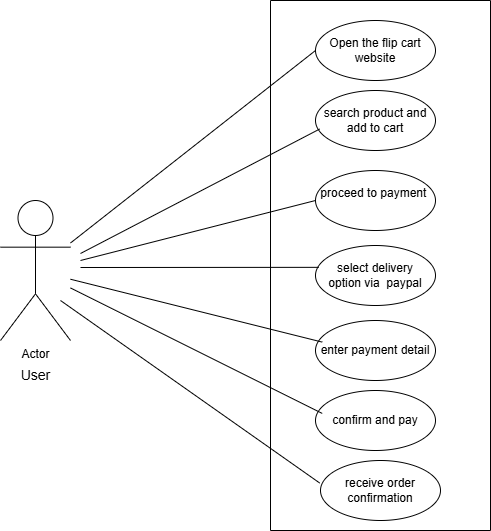

The diagram above was exported from draw.io. Its source (the exported page's mxGraphModel, read from the mxfile embedded in the PNG):
<mxGraphModel dx="760" dy="411" grid="1" gridSize="10" guides="1" tooltips="1" connect="1" arrows="1" fold="1" page="1" pageScale="1" pageWidth="850" pageHeight="1100" math="0" shadow="0">
  <root>
    <mxCell id="0" />
    <mxCell id="1" parent="0" />
    <mxCell id="mDLdmcXvoT7CJ9p-hJoG-6" value="Open the flip cart website" style="ellipse;whiteSpace=wrap;html=1;" vertex="1" parent="1">
      <mxGeometry x="395" y="110" width="120" height="60" as="geometry" />
    </mxCell>
    <mxCell id="mDLdmcXvoT7CJ9p-hJoG-8" value="enter payment detail" style="ellipse;whiteSpace=wrap;html=1;" vertex="1" parent="1">
      <mxGeometry x="395" y="410" width="120" height="60" as="geometry" />
    </mxCell>
    <mxCell id="mDLdmcXvoT7CJ9p-hJoG-9" value="select delivery&lt;div&gt;option via&amp;nbsp; paypal&lt;/div&gt;" style="ellipse;whiteSpace=wrap;html=1;" vertex="1" parent="1">
      <mxGeometry x="395" y="335" width="120" height="60" as="geometry" />
    </mxCell>
    <mxCell id="mDLdmcXvoT7CJ9p-hJoG-10" value="proceed to payment&amp;nbsp;&lt;div&gt;&amp;nbsp;&lt;/div&gt;" style="ellipse;whiteSpace=wrap;html=1;" vertex="1" parent="1">
      <mxGeometry x="395" y="260" width="120" height="60" as="geometry" />
    </mxCell>
    <mxCell id="mDLdmcXvoT7CJ9p-hJoG-11" value="search product and add to cart" style="ellipse;whiteSpace=wrap;html=1;" vertex="1" parent="1">
      <mxGeometry x="395" y="180" width="120" height="60" as="geometry" />
    </mxCell>
    <mxCell id="mDLdmcXvoT7CJ9p-hJoG-20" value="" style="swimlane;startSize=0;" vertex="1" parent="1">
      <mxGeometry x="350" y="90" width="220" height="530" as="geometry" />
    </mxCell>
    <mxCell id="mDLdmcXvoT7CJ9p-hJoG-7" value="confirm and pay" style="ellipse;whiteSpace=wrap;html=1;" vertex="1" parent="mDLdmcXvoT7CJ9p-hJoG-20">
      <mxGeometry x="45" y="390" width="120" height="60" as="geometry" />
    </mxCell>
    <mxCell id="mDLdmcXvoT7CJ9p-hJoG-39" value="receive order confirmation" style="ellipse;whiteSpace=wrap;html=1;" vertex="1" parent="mDLdmcXvoT7CJ9p-hJoG-20">
      <mxGeometry x="50" y="460" width="120" height="60" as="geometry" />
    </mxCell>
    <mxCell id="mDLdmcXvoT7CJ9p-hJoG-22" value="Actor" style="shape=umlActor;verticalLabelPosition=bottom;verticalAlign=top;html=1;outlineConnect=0;" vertex="1" parent="1">
      <mxGeometry x="80" y="290" width="70" height="140" as="geometry" />
    </mxCell>
    <mxCell id="mDLdmcXvoT7CJ9p-hJoG-30" value="" style="endArrow=none;html=1;rounded=0;entryX=0;entryY=0.5;entryDx=0;entryDy=0;" edge="1" parent="1" source="mDLdmcXvoT7CJ9p-hJoG-22" target="mDLdmcXvoT7CJ9p-hJoG-6">
      <mxGeometry width="50" height="50" relative="1" as="geometry">
        <mxPoint x="190" y="310" as="sourcePoint" />
        <mxPoint x="240" y="260" as="targetPoint" />
      </mxGeometry>
    </mxCell>
    <mxCell id="mDLdmcXvoT7CJ9p-hJoG-31" value="" style="endArrow=none;html=1;rounded=0;entryX=0.034;entryY=0.643;entryDx=0;entryDy=0;entryPerimeter=0;" edge="1" parent="1" target="mDLdmcXvoT7CJ9p-hJoG-11">
      <mxGeometry width="50" height="50" relative="1" as="geometry">
        <mxPoint x="160" y="343" as="sourcePoint" />
        <mxPoint x="405" y="150" as="targetPoint" />
      </mxGeometry>
    </mxCell>
    <mxCell id="mDLdmcXvoT7CJ9p-hJoG-32" value="" style="endArrow=none;html=1;rounded=0;entryX=0.027;entryY=0.364;entryDx=0;entryDy=0;entryPerimeter=0;" edge="1" parent="1" target="mDLdmcXvoT7CJ9p-hJoG-9">
      <mxGeometry width="50" height="50" relative="1" as="geometry">
        <mxPoint x="160" y="357" as="sourcePoint" />
        <mxPoint x="415" y="160" as="targetPoint" />
      </mxGeometry>
    </mxCell>
    <mxCell id="mDLdmcXvoT7CJ9p-hJoG-33" value="" style="endArrow=none;html=1;rounded=0;entryX=0.056;entryY=0.36;entryDx=0;entryDy=0;entryPerimeter=0;" edge="1" parent="1" source="mDLdmcXvoT7CJ9p-hJoG-22" target="mDLdmcXvoT7CJ9p-hJoG-8">
      <mxGeometry width="50" height="50" relative="1" as="geometry">
        <mxPoint x="180" y="363" as="sourcePoint" />
        <mxPoint x="425" y="170" as="targetPoint" />
      </mxGeometry>
    </mxCell>
    <mxCell id="mDLdmcXvoT7CJ9p-hJoG-34" value="" style="endArrow=none;html=1;rounded=0;entryX=0.056;entryY=0.382;entryDx=0;entryDy=0;entryPerimeter=0;" edge="1" parent="1" source="mDLdmcXvoT7CJ9p-hJoG-22" target="mDLdmcXvoT7CJ9p-hJoG-7">
      <mxGeometry width="50" height="50" relative="1" as="geometry">
        <mxPoint x="190" y="373" as="sourcePoint" />
        <mxPoint x="435" y="180" as="targetPoint" />
      </mxGeometry>
    </mxCell>
    <mxCell id="mDLdmcXvoT7CJ9p-hJoG-35" value="" style="endArrow=none;html=1;rounded=0;entryX=0;entryY=0.5;entryDx=0;entryDy=0;" edge="1" parent="1" target="mDLdmcXvoT7CJ9p-hJoG-10">
      <mxGeometry width="50" height="50" relative="1" as="geometry">
        <mxPoint x="160" y="350" as="sourcePoint" />
        <mxPoint x="445" y="190" as="targetPoint" />
      </mxGeometry>
    </mxCell>
    <mxCell id="mDLdmcXvoT7CJ9p-hJoG-36" value="&lt;font style=&quot;font-size: 14px;&quot;&gt;User&lt;/font&gt;" style="text;html=1;align=center;verticalAlign=middle;resizable=0;points=[];autosize=1;strokeColor=none;fillColor=none;" vertex="1" parent="1">
      <mxGeometry x="90" y="450" width="50" height="30" as="geometry" />
    </mxCell>
    <mxCell id="mDLdmcXvoT7CJ9p-hJoG-45" value="" style="endArrow=none;html=1;rounded=0;entryX=-0.007;entryY=0.375;entryDx=0;entryDy=0;entryPerimeter=0;" edge="1" parent="1" target="mDLdmcXvoT7CJ9p-hJoG-39">
      <mxGeometry width="50" height="50" relative="1" as="geometry">
        <mxPoint x="140" y="390" as="sourcePoint" />
        <mxPoint x="440" y="530" as="targetPoint" />
      </mxGeometry>
    </mxCell>
  </root>
</mxGraphModel>